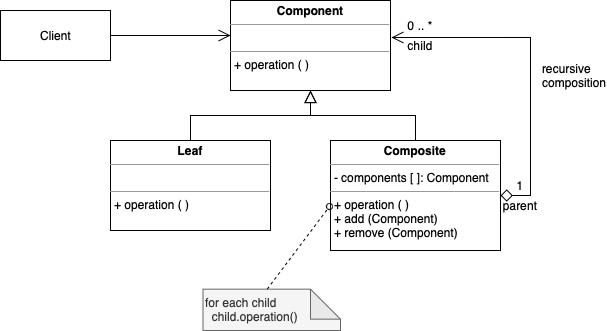

The diagram above was exported from draw.io. Its source (the exported page's mxGraphModel, read from the mxfile embedded in the PNG):
<mxGraphModel dx="830" dy="635" grid="1" gridSize="10" guides="1" tooltips="1" connect="1" arrows="1" fold="1" page="1" pageScale="1" pageWidth="850" pageHeight="1100" math="0" shadow="0">
  <root>
    <mxCell id="0" />
    <mxCell id="1" parent="0" />
    <mxCell id="2" style="edgeStyle=orthogonalEdgeStyle;rounded=0;orthogonalLoop=1;jettySize=auto;html=1;exitX=1;exitY=0.5;exitDx=0;exitDy=0;entryX=0;entryY=0.389;entryDx=0;entryDy=0;entryPerimeter=0;startArrow=none;startFill=0;endArrow=open;endFill=0;startSize=10;endSize=10;" edge="1" source="3" target="4" parent="1">
      <mxGeometry relative="1" as="geometry" />
    </mxCell>
    <mxCell id="3" value="Client" style="html=1;align=center;" vertex="1" parent="1">
      <mxGeometry x="110" y="300" width="110" height="50" as="geometry" />
    </mxCell>
    <mxCell id="4" value="&lt;p style=&quot;margin: 0px ; margin-top: 4px ; text-align: center&quot;&gt;&lt;b&gt;Component&lt;/b&gt;&lt;/p&gt;&lt;hr size=&quot;1&quot;&gt;&lt;p style=&quot;margin: 0px ; margin-left: 4px&quot;&gt;&lt;br&gt;&lt;/p&gt;&lt;hr size=&quot;1&quot;&gt;&lt;p style=&quot;margin: 0px ; margin-left: 4px&quot;&gt;+ operation ( )&lt;/p&gt;" style="verticalAlign=top;align=left;overflow=fill;fontSize=12;fontFamily=Helvetica;html=1;" vertex="1" parent="1">
      <mxGeometry x="340" y="290" width="160" height="90" as="geometry" />
    </mxCell>
    <mxCell id="5" style="edgeStyle=orthogonalEdgeStyle;rounded=0;orthogonalLoop=1;jettySize=auto;html=1;exitX=0.5;exitY=0;exitDx=0;exitDy=0;entryX=0.5;entryY=1;entryDx=0;entryDy=0;startArrow=none;startFill=0;endArrow=block;endFill=0;startSize=10;endSize=10;" edge="1" source="6" target="4" parent="1">
      <mxGeometry relative="1" as="geometry" />
    </mxCell>
    <mxCell id="6" value="&lt;p style=&quot;margin: 0px ; margin-top: 4px ; text-align: center&quot;&gt;&lt;b&gt;Leaf&lt;/b&gt;&lt;/p&gt;&lt;hr size=&quot;1&quot;&gt;&lt;p style=&quot;margin: 0px ; margin-left: 4px&quot;&gt;&lt;br&gt;&lt;/p&gt;&lt;hr size=&quot;1&quot;&gt;&lt;p style=&quot;margin: 0px ; margin-left: 4px&quot;&gt;+ operation ( )&lt;/p&gt;" style="verticalAlign=top;align=left;overflow=fill;fontSize=12;fontFamily=Helvetica;html=1;" vertex="1" parent="1">
      <mxGeometry x="220" y="430" width="160" height="90" as="geometry" />
    </mxCell>
    <mxCell id="7" style="edgeStyle=orthogonalEdgeStyle;rounded=0;orthogonalLoop=1;jettySize=auto;html=1;exitX=0.5;exitY=0;exitDx=0;exitDy=0;startArrow=none;startFill=0;endArrow=block;endFill=0;startSize=10;endSize=10;" edge="1" source="9" parent="1">
      <mxGeometry relative="1" as="geometry">
        <mxPoint x="420" y="380" as="targetPoint" />
      </mxGeometry>
    </mxCell>
    <mxCell id="8" style="edgeStyle=orthogonalEdgeStyle;rounded=0;orthogonalLoop=1;jettySize=auto;html=1;exitX=1;exitY=0.5;exitDx=0;exitDy=0;entryX=1.006;entryY=0.411;entryDx=0;entryDy=0;entryPerimeter=0;startArrow=diamond;startFill=0;endArrow=open;endFill=0;startSize=10;endSize=10;" edge="1" source="9" target="4" parent="1">
      <mxGeometry relative="1" as="geometry">
        <Array as="points">
          <mxPoint x="640" y="485" />
          <mxPoint x="640" y="327" />
        </Array>
      </mxGeometry>
    </mxCell>
    <mxCell id="9" value="&lt;p style=&quot;margin: 0px ; margin-top: 4px ; text-align: center&quot;&gt;&lt;b&gt;Composite&lt;/b&gt;&lt;/p&gt;&lt;hr size=&quot;1&quot;&gt;&lt;p style=&quot;margin: 0px ; margin-left: 4px&quot;&gt;- components [ ]: Component&lt;/p&gt;&lt;hr size=&quot;1&quot;&gt;&lt;p style=&quot;margin: 0px ; margin-left: 4px&quot;&gt;+ operation ( )&lt;/p&gt;&lt;p style=&quot;margin: 0px ; margin-left: 4px&quot;&gt;+ add (Component)&lt;/p&gt;&lt;p style=&quot;margin: 0px ; margin-left: 4px&quot;&gt;+ remove (Component)&lt;/p&gt;" style="verticalAlign=top;align=left;overflow=fill;fontSize=12;fontFamily=Helvetica;html=1;" vertex="1" parent="1">
      <mxGeometry x="440" y="430" width="170" height="110" as="geometry" />
    </mxCell>
    <mxCell id="10" value="for each child&lt;br&gt;&amp;nbsp; child.operation()" style="shape=note;whiteSpace=wrap;html=1;backgroundOutline=1;darkOpacity=0.05;fillColor=#f5f5f5;fontColor=#333333;strokeColor=#666666;align=left;" vertex="1" parent="1">
      <mxGeometry x="312.5" y="578.65" width="137.5" height="41.35" as="geometry" />
    </mxCell>
    <mxCell id="11" value="" style="endArrow=oval;html=1;rounded=0;exitX=0.467;exitY=-0.001;exitDx=0;exitDy=0;exitPerimeter=0;endFill=0;dashed=1;entryX=-0.006;entryY=0.6;entryDx=0;entryDy=0;entryPerimeter=0;" edge="1" source="10" target="9" parent="1">
      <mxGeometry width="50" height="50" relative="1" as="geometry">
        <mxPoint x="530" y="518.65" as="sourcePoint" />
        <mxPoint x="394.8800000000001" y="539.9999999999999" as="targetPoint" />
      </mxGeometry>
    </mxCell>
    <mxCell id="12" value="0 .. *" style="text;html=1;strokeColor=none;fillColor=none;align=center;verticalAlign=middle;whiteSpace=wrap;rounded=0;" vertex="1" parent="1">
      <mxGeometry x="500" y="300" width="60" height="30" as="geometry" />
    </mxCell>
    <mxCell id="13" value="child" style="text;html=1;strokeColor=none;fillColor=none;align=center;verticalAlign=middle;whiteSpace=wrap;rounded=0;" vertex="1" parent="1">
      <mxGeometry x="500" y="320" width="60" height="30" as="geometry" />
    </mxCell>
    <mxCell id="14" value="1" style="text;html=1;strokeColor=none;fillColor=none;align=center;verticalAlign=middle;whiteSpace=wrap;rounded=0;" vertex="1" parent="1">
      <mxGeometry x="600" y="460" width="60" height="30" as="geometry" />
    </mxCell>
    <mxCell id="15" value="parent" style="text;html=1;strokeColor=none;fillColor=none;align=center;verticalAlign=middle;whiteSpace=wrap;rounded=0;" vertex="1" parent="1">
      <mxGeometry x="600" y="480" width="60" height="30" as="geometry" />
    </mxCell>
    <mxCell id="16" value="recursive composition" style="text;html=1;strokeColor=none;fillColor=none;align=left;verticalAlign=middle;whiteSpace=wrap;rounded=0;" vertex="1" parent="1">
      <mxGeometry x="650" y="350" width="60" height="30" as="geometry" />
    </mxCell>
  </root>
</mxGraphModel>